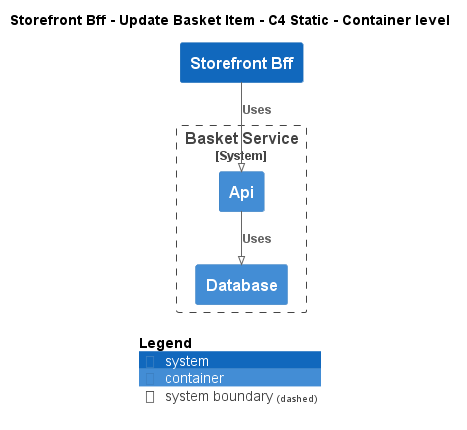

The diagram above was rendered by PlantUML. Its source (embedded in the PNG):
@startuml
!pragma layout smetana
!include ..\..\..\..\.c4s\C4_Container.puml

AddElementTag("state:new", $bgColor=green, $fontColor=#ffffff, $borderColor=green, $shadowing="False")
AddElementTag("state:changed", $bgColor=orange, $fontColor=#ffffff, $borderColor=orange, $shadowing="False")
AddElementTag("state:removed", $bgColor=red, $fontColor=#ffffff, $borderColor=red, $shadowing="False")

AddRelTag("state:new", $textColor=green, $lineColor=green)
AddRelTag("state:changed", $textColor=orange, $lineColor=orange)
AddRelTag("state:removed", $textColor=red, $lineColor=red)

SHOW_PERSON_PORTRAIT()
LAYOUT_TOP_DOWN()

skinparam linetype polyline

title Storefront Bff - Update Basket Item - C4 Static - Container level

System(ECommercePlatform.SoftwareSystems.StorefrontBff, "Storefront Bff", "")

System_Boundary(ECommercePlatform.SoftwareSystems.BasketService, "Basket Service") {
    Container(ECommercePlatform.SoftwareSystems.BasketService.Containers.Api, "Api", "", "")
    Container(ECommercePlatform.SoftwareSystems.BasketService.Containers.Database, "Database", "", "")
}

Rel(ECommercePlatform.SoftwareSystems.StorefrontBff, ECommercePlatform.SoftwareSystems.BasketService.Containers.Api, "Uses")
Rel(ECommercePlatform.SoftwareSystems.BasketService.Containers.Api, ECommercePlatform.SoftwareSystems.BasketService.Containers.Database, "Uses")


SHOW_LEGEND()
@enduml